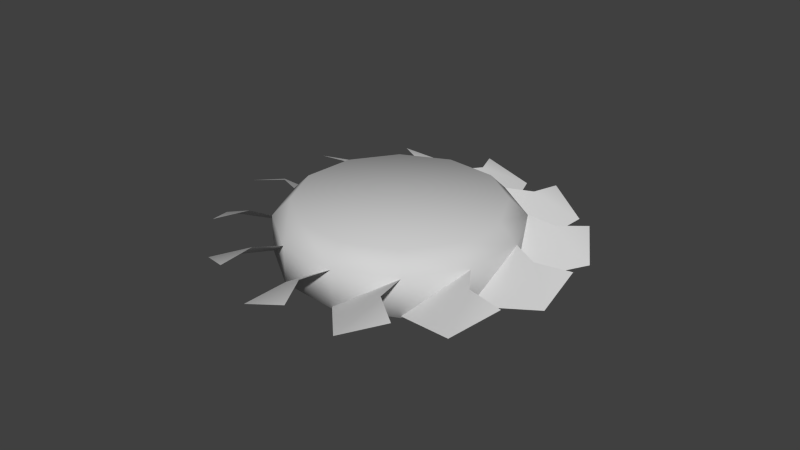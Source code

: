# Source: Engine.blend  (saved by Blender 2.69.0; exported with 4.5.12 LTS)
import bpy
from mathutils import Matrix  # noqa: F401  (used for matrix-valued properties, if any)

bpy.ops.wm.read_factory_settings(use_empty=True)
scene = bpy.context.scene
scene.name = 'Scene'

# ---- collections
col_collection_1 = bpy.data.collections.new('Collection 1'); scene.collection.children.link(col_collection_1)

# ---- materials (node trees are filled in below, after node groups)
mat_drone = bpy.data.materials.new('Drone')
mat_drone.alpha_threshold = 0.0
mat_drone.use_transparent_shadow = False
mat_drone.diffuse_color = (0.64, 0.64, 0.64, 1.0)
mat_drone.specular_color = (0.0, 0.0, 0.0)
mat_drone.roughness = 0.5
mat_drone.line_color = (0.0, 0.0, 0.0, 1.0)

# ---- material node trees

# ---- world
world_world = bpy.data.worlds.new('World'); scene.world = world_world
world_world.color = (0.05088, 0.05088, 0.05088)
world_world.use_sun_shadow = False
world_world.sun_shadow_jitter_overblur = 0.0
world_world.cycles.sampling_method = 'MANUAL'
world_world.cycles.sample_map_resolution = 256

# ---- meshes
me_drone_001 = bpy.data.meshes.new('Drone.001')
me_drone_001.from_pydata([(-0.1861, -0.04255, 0.1076), (-0.2402, -0.01789, 0.2183), (-0.1551, 0.0192, 0.2091), (-0.1722, 0.01068, 0.2697), (-0.104, 0.02492, 0.186), (-0.2149, -0.04255, 0.0001562), (-0.3171, -0.01789, 0.06895), (-0.2389, 0.0192, 0.1035), (-0.284, 0.01068, 0.1474), (-0.183, 0.02492, 0.1091), (-0.1862, -0.04255, -0.1073), (-0.3091, -0.01789, -0.09885), (-0.2586, 0.0192, -0.02978), (-0.3197, 0.01068, -0.01433), (-0.213, 0.02492, 0.00294), (-0.1076, -0.04255, -0.1861), (-0.2183, -0.01789, -0.2402), (-0.2091, 0.0192, -0.1551), (-0.2697, 0.01068, -0.1722), (-0.186, 0.02492, -0.104), (-0.0001558, -0.04255, -0.2149), (-0.06895, -0.01789, -0.3171), (-0.1035, 0.0192, -0.2389), (-0.1474, 0.01068, -0.284), (-0.1091, 0.02492, -0.183), (0.1073, -0.04255, -0.1862), (0.09885, -0.01789, -0.3091), (0.02978, 0.0192, -0.2586), (0.01433, 0.01068, -0.3197), (-0.00294, 0.02492, -0.213), (0.1861, -0.04255, -0.1076), (0.2402, -0.01789, -0.2183), (0.1551, 0.0192, -0.2091), (0.1722, 0.01068, -0.2697), (0.104, 0.02492, -0.186), (0.2149, -0.04255, -0.0001558), (0.3171, -0.01789, -0.06895), (0.2389, 0.0192, -0.1035), (0.284, 0.01068, -0.1474), (0.183, 0.02492, -0.1091), (0.1862, -0.04255, 0.1073), (0.3091, -0.01789, 0.09885), (0.2586, 0.0192, 0.02978), (0.3197, 0.01068, 0.01433), (0.213, 0.02492, -0.00294), (0.1076, -0.04255, 0.1861), (0.2183, -0.01789, 0.2402), (0.2091, 0.0192, 0.1551), (0.2697, 0.01068, 0.1722), (0.186, 0.02492, 0.104), (0.0001562, -0.04255, 0.2149), (0.06895, -0.01789, 0.3171), (0.1035, 0.0192, 0.2389), (0.1474, 0.01068, 0.284), (0.1091, 0.02492, 0.183), (-0.1073, -0.04255, 0.1862), (-0.09885, -0.01789, 0.3091), (-0.02978, 0.0192, 0.2586), (-0.01433, 0.01068, 0.3197), (0.00294, 0.02492, 0.213), (-0.1875, -0.04494, -0.1083), (-0.2166, 0.02457, 1.788e-07), (-0.1875, 0.02457, -0.1083), (-0.1083, -0.04494, -0.1875), (-0.1083, 0.02457, -0.1875), (-0.09227, 0.05659, -0.1598), (-0.1083, -0.04494, 0.1875), (1.788e-07, 0.02457, 0.2166), (-0.1083, 0.02457, 0.1875), (1.788e-07, 0.05659, 0.1845), (0.1083, 0.02457, 0.1875), (0.09227, 0.05659, 0.1598), (0.1875, 0.02457, 0.1083), (0.1083, -0.04494, 0.1875), (0.1598, 0.05659, 0.09227), (0.2166, -0.04494, 1.788e-07), (0.1875, 0.02457, -0.1083), (0.2166, 0.02457, 1.788e-07), (0.1875, -0.04494, -0.1083), (0.1083, 0.02457, -0.1875), (0.1845, 0.05659, 1.788e-07), (1.788e-07, 0.05659, 1.788e-07), (0.1598, 0.05659, -0.09227), (0.09227, 0.05659, -0.1598), (1.788e-07, 0.05659, -0.1845), (1.788e-07, 0.02457, -0.2166), (-0.2166, -0.04494, 1.788e-07), (-0.1875, 0.02457, 0.1083), (-0.1875, -0.04494, 0.1083), (-0.1845, 0.05659, 1.788e-07), (-0.1598, 0.05659, 0.09227), (-0.1598, 0.05659, -0.09227), (1.788e-07, -0.04494, -0.2166), (1.788e-07, -0.04494, 0.2166), (-0.09227, 0.05659, 0.1598), (0.1875, -0.04494, 0.1083), (0.1083, -0.04494, -0.1875)], [], [(0, 1, 2), (2, 1, 3), (0, 2, 4), (5, 6, 7), (7, 6, 8), (5, 7, 9), (10, 11, 12), (12, 11, 13), (10, 12, 14), (15, 16, 17), (17, 16, 18), (15, 17, 19), (20, 21, 22), (22, 21, 23), (20, 22, 24), (25, 26, 27), (27, 26, 28), (25, 27, 29), (30, 31, 32), (32, 31, 33), (30, 32, 34), (35, 36, 37), (37, 36, 38), (35, 37, 39), (40, 41, 42), (42, 41, 43), (40, 42, 44), (45, 46, 47), (47, 46, 48), (45, 47, 49), (50, 51, 52), (52, 51, 53), (50, 52, 54), (55, 56, 57), (57, 56, 58), (55, 57, 59), (60, 61, 62), (63, 60, 62), (63, 62, 64), (62, 65, 64), (66, 67, 68), (69, 70, 71), (72, 71, 70), (73, 72, 70), (71, 72, 74), (75, 76, 77), (76, 75, 78), (78, 79, 76), (76, 80, 77), (81, 80, 82), (80, 76, 82), (79, 82, 76), (81, 82, 83), (82, 79, 83), (81, 83, 84), (83, 85, 84), (85, 83, 79), (86, 87, 61), (87, 86, 88), (61, 60, 86), (87, 89, 61), (89, 87, 90), (84, 64, 65), (64, 84, 85), (65, 62, 91), (91, 61, 89), (61, 91, 62), (64, 92, 63), (85, 92, 64), (88, 68, 87), (68, 88, 66), (67, 66, 93), (68, 90, 87), (90, 68, 94), (67, 94, 68), (94, 67, 69), (70, 69, 67), (70, 93, 73), (93, 70, 67), (72, 73, 95), (95, 77, 72), (77, 95, 75), (79, 78, 96), (96, 85, 79), (85, 96, 92), (77, 74, 72), (74, 77, 80), (81, 74, 80), (81, 71, 74), (81, 69, 71), (81, 94, 69), (81, 90, 94), (81, 89, 90), (81, 84, 65), (81, 65, 91), (81, 91, 89), (75, 96, 78), (73, 96, 75), (73, 75, 95), (86, 96, 73), (86, 73, 66), (66, 73, 93), (86, 66, 88), (63, 96, 86), (86, 60, 63), (92, 96, 63)])
me_drone_001.polygons.foreach_set('use_smooth', [True] * 106)
_k = set([(0, 1), (0, 4), (1, 3), (2, 3), (2, 4), (5, 6), (5, 9), (6, 8), (7, 8), (7, 9), (10, 11), (10, 14), (11, 13), (12, 13), (12, 14), (15, 16), (15, 19), (16, 18), (17, 18), (17, 19), (20, 21), (20, 24), (21, 23), (22, 23), (22, 24), (25, 26), (25, 29), (26, 28), (27, 28), (27, 29), (30, 31), (30, 34), (31, 33), (32, 33), (32, 34), (35, 36), (35, 39), (36, 38), (37, 38), (37, 39), (40, 41), (40, 44), (41, 43), (42, 43), (42, 44), (45, 46), (45, 49), (46, 48), (47, 48), (47, 49), (50, 51), (50, 54), (51, 53), (52, 53), (52, 54), (55, 56), (55, 59), (56, 58), (57, 58), (57, 59)])
me_drone_001.attributes.new('sharp_edge', 'BOOLEAN', 'EDGE').data.foreach_set('value', [ (min(e.vertices), max(e.vertices)) in _k for e in me_drone_001.edges])
_uv = me_drone_001.uv_layers.new(name='UVMap')
_uv.uv.foreach_set('vector', [0.401, 0.8569, 0.2837, 0.9045, 0.351, 0.9701, 0.351, 0.9701, 0.2837, 0.9045, 0.2918, 0.9946, 0.401, 0.8569, 0.351, 0.9701, 0.4042, 0.9899, 0.401, 0.8569, 0.2837, 0.9045, 0.351, 0.9701, 0.351, 0.9701, 0.2837, 0.9045, 0.2918, 0.9946, 0.401, 0.8569, 0.351, 0.9701, 0.4042, 0.9899, 0.401, 0.8569, 0.2837, 0.9045, 0.351, 0.9701, 0.351, 0.9701, 0.2837, 0.9045, 0.2918, 0.9946, 0.401, 0.8569, 0.351, 0.9701, 0.4042, 0.9899, 0.401, 0.8569, 0.2837, 0.9045, 0.351, 0.9701, 0.351, 0.9701, 0.2837, 0.9045, 0.2918, 0.9946, 0.401, 0.8569, 0.351, 0.9701, 0.4042, 0.9899, 0.401, 0.8569, 0.2837, 0.9045, 0.351, 0.9701, 0.351, 0.9701, 0.2837, 0.9045, 0.2918, 0.9946, 0.401, 0.8569, 0.351, 0.9701, 0.4042, 0.9899, 0.401, 0.8569, 0.2837, 0.9045, 0.351, 0.9701, 0.351, 0.9701, 0.2837, 0.9045, 0.2918, 0.9946, 0.401, 0.8569, 0.351, 0.9701, 0.4042, 0.9899, 0.401, 0.8569, 0.2837, 0.9045, 0.351, 0.9701, 0.351, 0.9701, 0.2837, 0.9045, 0.2918, 0.9946, 0.401, 0.8569, 0.351, 0.9701, 0.4042, 0.9899, 0.401, 0.8569, 0.2837, 0.9045, 0.351, 0.9701, 0.351, 0.9701, 0.2837, 0.9045, 0.2918, 0.9946, 0.401, 0.8569, 0.351, 0.9701, 0.4042, 0.9899, 0.401, 0.8569, 0.2837, 0.9045, 0.351, 0.9701, 0.351, 0.9701, 0.2837, 0.9045, 0.2918, 0.9946, 0.401, 0.8569, 0.351, 0.9701, 0.4042, 0.9899, 0.401, 0.8569, 0.2837, 0.9045, 0.351, 0.9701, 0.351, 0.9701, 0.2837, 0.9045, 0.2918, 0.9946, 0.401, 0.8569, 0.351, 0.9701, 0.4042, 0.9899, 0.401, 0.8569, 0.2837, 0.9045, 0.351, 0.9701, 0.351, 0.9701, 0.2837, 0.9045, 0.2918, 0.9946, 0.401, 0.8569, 0.351, 0.9701, 0.4042, 0.9899, 0.401, 0.8569, 0.2837, 0.9045, 0.351, 0.9701, 0.351, 0.9701, 0.2837, 0.9045, 0.2918, 0.9946, 0.401, 0.8569, 0.351, 0.9701, 0.4042, 0.9899, 0.5979, 0.317, 0.5924, 0.3779, 0.6073, 0.3217, 0.6418, 0.2718, 0.5979, 0.317, 0.6073, 0.3217, 0.6418, 0.2718, 0.6073, 0.3217, 0.6489, 0.2799, 0.6073, 0.3217, 0.6587, 0.2991, 0.6489, 0.2799, 0.6439, 0.4831, 0.7051, 0.4885, 0.6489, 0.4741, 0.705, 0.4683, 0.761, 0.473, 0.7507, 0.4556, 0.8017, 0.4317, 0.7507, 0.4556, 0.761, 0.473, 0.7663, 0.4819, 0.8017, 0.4317, 0.761, 0.473, 0.7507, 0.4556, 0.8017, 0.4317, 0.7838, 0.4219, 0.8264, 0.3756, 0.8008, 0.3202, 0.8162, 0.3758, 0.8008, 0.3202, 0.8264, 0.3756, 0.8094, 0.3149, 0.8094, 0.3149, 0.7593, 0.2799, 0.8008, 0.3202, 0.8008, 0.3202, 0.7956, 0.3764, 0.8162, 0.3758, 0.7045, 0.3776, 0.7956, 0.3764, 0.783, 0.3313, 0.7956, 0.3764, 0.8008, 0.3202, 0.783, 0.3313, 0.7593, 0.2799, 0.783, 0.3313, 0.8008, 0.3202, 0.7045, 0.3776, 0.783, 0.3313, 0.7494, 0.2986, 0.783, 0.3313, 0.7593, 0.2799, 0.7494, 0.2986, 0.7045, 0.3776, 0.7494, 0.2986, 0.704, 0.287, 0.7494, 0.2986, 0.7034, 0.2658, 0.704, 0.287, 0.7034, 0.2658, 0.7494, 0.2986, 0.7593, 0.2799, 0.582, 0.3781, 0.6077, 0.4336, 0.5924, 0.3779, 0.6077, 0.4336, 0.582, 0.3781, 0.5988, 0.4389, 0.5924, 0.3779, 0.5979, 0.317, 0.582, 0.3781, 0.6077, 0.4336, 0.6133, 0.378, 0.5924, 0.3779, 0.6133, 0.378, 0.6077, 0.4336, 0.6256, 0.4233, 0.704, 0.287, 0.6489, 0.2799, 0.6587, 0.2991, 0.6489, 0.2799, 0.704, 0.287, 0.7034, 0.2658, 0.6587, 0.2991, 0.6073, 0.3217, 0.6256, 0.3326, 0.6256, 0.3326, 0.5924, 0.3779, 0.6133, 0.378, 0.5924, 0.3779, 0.6256, 0.3326, 0.6073, 0.3217, 0.6489, 0.2799, 0.7014, 0.2564, 0.6418, 0.2718, 0.7034, 0.2658, 0.7014, 0.2564, 0.6489, 0.2799, 0.5988, 0.4389, 0.6489, 0.4741, 0.6077, 0.4336, 0.6489, 0.4741, 0.5988, 0.4389, 0.6439, 0.4831, 0.7051, 0.4885, 0.6439, 0.4831, 0.7052, 0.4988, 0.6489, 0.4741, 0.6256, 0.4233, 0.6077, 0.4336, 0.6256, 0.4233, 0.6489, 0.4741, 0.6592, 0.4564, 0.7051, 0.4885, 0.6592, 0.4564, 0.6489, 0.4741, 0.6592, 0.4564, 0.7051, 0.4885, 0.705, 0.4683, 0.761, 0.473, 0.705, 0.4683, 0.7051, 0.4885, 0.761, 0.473, 0.7052, 0.4988, 0.7663, 0.4819, 0.7052, 0.4988, 0.761, 0.473, 0.7051, 0.4885, 0.8017, 0.4317, 0.7663, 0.4819, 0.8107, 0.4367, 0.8107, 0.4367, 0.8162, 0.3758, 0.8017, 0.4317, 0.8162, 0.3758, 0.8107, 0.4367, 0.8264, 0.3756, 0.7593, 0.2799, 0.8094, 0.3149, 0.7638, 0.271, 0.7638, 0.271, 0.7034, 0.2658, 0.7593, 0.2799, 0.7034, 0.2658, 0.7638, 0.271, 0.7014, 0.2564, 0.8162, 0.3758, 0.7838, 0.4219, 0.8017, 0.4317, 0.7838, 0.4219, 0.8162, 0.3758, 0.7956, 0.3764, 0.7045, 0.3776, 0.7838, 0.4219, 0.7956, 0.3764, 0.7045, 0.3776, 0.7507, 0.4556, 0.7838, 0.4219, 0.7045, 0.3776, 0.705, 0.4683, 0.7507, 0.4556, 0.7045, 0.3776, 0.6592, 0.4564, 0.705, 0.4683, 0.7045, 0.3776, 0.6256, 0.4233, 0.6592, 0.4564, 0.7045, 0.3776, 0.6133, 0.378, 0.6256, 0.4233, 0.7045, 0.3776, 0.704, 0.287, 0.6587, 0.2991, 0.7045, 0.3776, 0.6587, 0.2991, 0.6256, 0.3326, 0.7045, 0.3776, 0.6256, 0.3326, 0.6133, 0.378, 0.5838, 0.9147, 0.6184, 0.8814, 0.6056, 0.9027, 0.5377, 0.9015, 0.6184, 0.8814, 0.5838, 0.9147, 0.5377, 0.9015, 0.5838, 0.9147, 0.559, 0.9143, 0.5606, 0.8217, 0.6184, 0.8814, 0.5377, 0.9015, 0.5606, 0.8217, 0.5377, 0.9015, 0.5261, 0.855, 0.5261, 0.855, 0.5377, 0.9015, 0.5257, 0.8798, 0.5606, 0.8217, 0.5261, 0.855, 0.5389, 0.8337, 0.6068, 0.8349, 0.6184, 0.8814, 0.5606, 0.8217, 0.5606, 0.8217, 0.5855, 0.8221, 0.6068, 0.8349, 0.6188, 0.8566, 0.6184, 0.8814, 0.6068, 0.8349])
me_drone_001.materials.append(mat_drone)
me_drone_001.use_remesh_preserve_volume = False
me_drone_001.use_remesh_preserve_attributes = False
me_drone_001.use_mirror_vertex_groups = False
me_drone_001.update()

# ---- objects
ob_engine = bpy.data.objects.new('Engine', me_drone_001)

# ---- transforms, parenting, visibility, modifiers, constraints
ob_engine.location = (-0.002366, -0.001032, -0.003346)
ob_engine.rotation_euler = (1.571, -0.0, 1.222)
ob_engine.lineart.crease_threshold = 0.0

# ---- collection membership
col_collection_1.objects.link(ob_engine)

# ---- scene / render settings (as saved in the file)
scene.frame_start = 1; scene.frame_end = 30; scene.frame_set(0)
scene.render.engine = 'BLENDER_EEVEE_NEXT'
scene.render.image_settings.compression = 90
scene.render.resolution_percentage = 50
scene.render.dither_intensity = 0.0
scene.cycles.use_denoising = False
scene.cycles.samples = 10
scene.cycles.sampling_pattern = 'TABULATED_SOBOL'
scene.cycles.light_sampling_threshold = 0.0
scene.cycles.use_adaptive_sampling = False
scene.cycles.use_light_tree = False
scene.cycles.blur_glossy = 0.0
scene.cycles.volume_bounces = 1
scene.cycles.pixel_filter_type = 'GAUSSIAN'
scene.cycles.sample_clamp_indirect = 0.0
scene.view_settings.view_transform = 'Standard'
bpy.context.view_layer.update()

# ---- added for rendering (the .blend has no active camera and no usable light): camera, sun
cam_auto = bpy.data.cameras.new('AutoCamera')
cam_auto.lens = 50.0
cam_auto.sensor_width = 36.0
cam_auto.clip_end = 1000.0
ob_auto_camera = bpy.data.objects.new('AutoCamera', cam_auto)
scene.collection.objects.link(ob_auto_camera)
ob_auto_camera.location = (1.07397, -1.29264, 0.86355)
ob_auto_camera.rotation_euler = (1.09748, -7.21219e-08, 0.694738)
scene.camera = ob_auto_camera
light_auto_sun = bpy.data.lights.new('AutoSun', 'SUN')
light_auto_sun.energy = 3.0
light_auto_sun.angle = 0.0523599
ob_auto_sun = bpy.data.objects.new('AutoSun', light_auto_sun)
scene.collection.objects.link(ob_auto_sun)
ob_auto_sun.rotation_euler = (0.872665, 0.174533, 0.523599)
bpy.context.view_layer.update()
